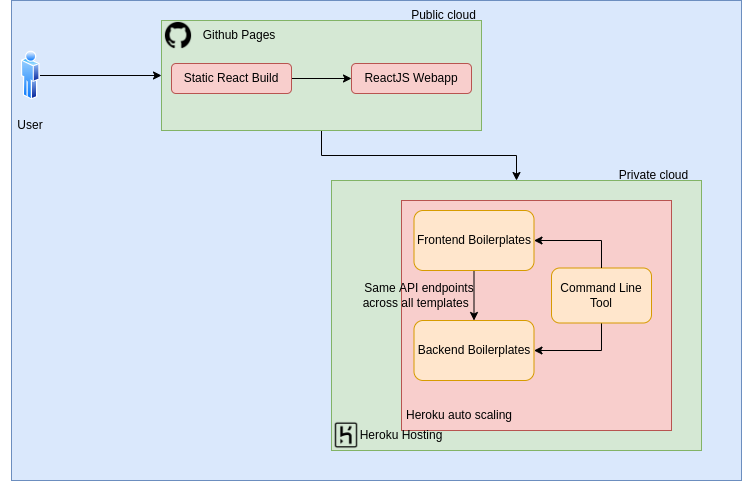

The diagram above was exported from draw.io. Its source (the exported page's mxGraphModel, read from the mxfile embedded in the PNG):
<mxGraphModel dx="1247" dy="675" grid="1" gridSize="10" guides="1" tooltips="1" connect="1" arrows="1" fold="1" page="1" pageScale="1" pageWidth="827" pageHeight="1169" math="0" shadow="0">
  <root>
    <mxCell id="0" />
    <mxCell id="1" parent="0" />
    <mxCell id="YsYE58Mg6hVEWSXRnOuY-1" value="" style="rounded=0;whiteSpace=wrap;html=1;fillColor=#dae8fc;strokeColor=#6c8ebf;" parent="1" vertex="1">
      <mxGeometry x="20" y="40" width="730" height="480" as="geometry" />
    </mxCell>
    <mxCell id="LEK2LoJu7hYWsv5m9672-14" style="edgeStyle=orthogonalEdgeStyle;rounded=0;orthogonalLoop=1;jettySize=auto;html=1;entryX=0.5;entryY=0;entryDx=0;entryDy=0;" edge="1" parent="1" source="YsYE58Mg6hVEWSXRnOuY-3" target="YsYE58Mg6hVEWSXRnOuY-9">
      <mxGeometry relative="1" as="geometry" />
    </mxCell>
    <mxCell id="YsYE58Mg6hVEWSXRnOuY-3" value="" style="rounded=0;whiteSpace=wrap;html=1;fillColor=#d5e8d4;strokeColor=#82b366;" parent="1" vertex="1">
      <mxGeometry x="170" y="60" width="320" height="110" as="geometry" />
    </mxCell>
    <mxCell id="YsYE58Mg6hVEWSXRnOuY-8" style="edgeStyle=orthogonalEdgeStyle;rounded=0;orthogonalLoop=1;jettySize=auto;html=1;entryX=0;entryY=0.5;entryDx=0;entryDy=0;" parent="1" source="YsYE58Mg6hVEWSXRnOuY-5" target="YsYE58Mg6hVEWSXRnOuY-6" edge="1">
      <mxGeometry relative="1" as="geometry" />
    </mxCell>
    <mxCell id="YsYE58Mg6hVEWSXRnOuY-5" value="Static React Build" style="rounded=1;whiteSpace=wrap;html=1;fillColor=#f8cecc;strokeColor=#b85450;" parent="1" vertex="1">
      <mxGeometry x="180" y="103" width="120" height="30" as="geometry" />
    </mxCell>
    <mxCell id="YsYE58Mg6hVEWSXRnOuY-6" value="ReactJS Webapp" style="rounded=1;whiteSpace=wrap;html=1;fillColor=#f8cecc;strokeColor=#b85450;" parent="1" vertex="1">
      <mxGeometry x="360" y="103" width="120" height="30" as="geometry" />
    </mxCell>
    <mxCell id="YsYE58Mg6hVEWSXRnOuY-9" value="" style="rounded=0;whiteSpace=wrap;html=1;fillColor=#d5e8d4;strokeColor=#82b366;" parent="1" vertex="1">
      <mxGeometry x="340" y="220" width="370" height="270" as="geometry" />
    </mxCell>
    <mxCell id="YsYE58Mg6hVEWSXRnOuY-12" value="" style="rounded=0;whiteSpace=wrap;html=1;fillColor=#f8cecc;strokeColor=#b85450;" parent="1" vertex="1">
      <mxGeometry x="410" y="240" width="270" height="230" as="geometry" />
    </mxCell>
    <mxCell id="LEK2LoJu7hYWsv5m9672-5" style="edgeStyle=orthogonalEdgeStyle;rounded=0;orthogonalLoop=1;jettySize=auto;html=1;entryX=0.5;entryY=0;entryDx=0;entryDy=0;" edge="1" parent="1" source="LEK2LoJu7hYWsv5m9672-1" target="LEK2LoJu7hYWsv5m9672-2">
      <mxGeometry relative="1" as="geometry" />
    </mxCell>
    <mxCell id="LEK2LoJu7hYWsv5m9672-1" value="Frontend Boilerplates" style="rounded=1;whiteSpace=wrap;html=1;fillColor=#ffe6cc;strokeColor=#d79b00;" vertex="1" parent="1">
      <mxGeometry x="422.5" y="250" width="120" height="60" as="geometry" />
    </mxCell>
    <mxCell id="LEK2LoJu7hYWsv5m9672-2" value="&lt;span style=&quot;&quot;&gt;Backend Boilerplates&lt;/span&gt;" style="rounded=1;whiteSpace=wrap;html=1;fillColor=#ffe6cc;strokeColor=#d79b00;" vertex="1" parent="1">
      <mxGeometry x="422.5" y="360" width="120" height="60" as="geometry" />
    </mxCell>
    <mxCell id="LEK2LoJu7hYWsv5m9672-3" value="Github Pages" style="text;html=1;strokeColor=none;fillColor=none;align=center;verticalAlign=middle;whiteSpace=wrap;rounded=0;" vertex="1" parent="1">
      <mxGeometry x="173" y="60" width="150" height="30" as="geometry" />
    </mxCell>
    <mxCell id="LEK2LoJu7hYWsv5m9672-4" value="Heroku Hosting" style="text;html=1;strokeColor=none;fillColor=none;align=center;verticalAlign=middle;whiteSpace=wrap;rounded=0;" vertex="1" parent="1">
      <mxGeometry x="335" y="460" width="150" height="30" as="geometry" />
    </mxCell>
    <mxCell id="LEK2LoJu7hYWsv5m9672-6" value="Same API endpoints across all templates&amp;nbsp;&amp;nbsp;" style="text;html=1;strokeColor=none;fillColor=none;align=center;verticalAlign=middle;whiteSpace=wrap;rounded=0;" vertex="1" parent="1">
      <mxGeometry x="362.5" y="320" width="130" height="30" as="geometry" />
    </mxCell>
    <mxCell id="LEK2LoJu7hYWsv5m9672-7" value="Heroku auto scaling" style="text;html=1;strokeColor=none;fillColor=none;align=center;verticalAlign=middle;whiteSpace=wrap;rounded=0;" vertex="1" parent="1">
      <mxGeometry x="392.5" y="440" width="150" height="30" as="geometry" />
    </mxCell>
    <mxCell id="LEK2LoJu7hYWsv5m9672-9" value="" style="shape=image;html=1;verticalAlign=top;verticalLabelPosition=bottom;labelBackgroundColor=#ffffff;imageAspect=0;aspect=fixed;image=https://cdn4.iconfinder.com/data/icons/ionicons/512/icon-social-github-128.png" vertex="1" parent="1">
      <mxGeometry x="172" y="60" width="30" height="30" as="geometry" />
    </mxCell>
    <mxCell id="LEK2LoJu7hYWsv5m9672-10" value="" style="shape=image;html=1;verticalAlign=top;verticalLabelPosition=bottom;labelBackgroundColor=#ffffff;imageAspect=0;aspect=fixed;image=https://cdn2.iconfinder.com/data/icons/boxicons-logos/24/bxl-heroku-128.png" vertex="1" parent="1">
      <mxGeometry x="340" y="460" width="30" height="30" as="geometry" />
    </mxCell>
    <mxCell id="LEK2LoJu7hYWsv5m9672-15" value="Public cloud" style="text;html=1;strokeColor=none;fillColor=none;align=center;verticalAlign=middle;whiteSpace=wrap;rounded=0;" vertex="1" parent="1">
      <mxGeometry x="400" y="40" width="105" height="30" as="geometry" />
    </mxCell>
    <mxCell id="LEK2LoJu7hYWsv5m9672-16" value="Private cloud" style="text;html=1;strokeColor=none;fillColor=none;align=center;verticalAlign=middle;whiteSpace=wrap;rounded=0;" vertex="1" parent="1">
      <mxGeometry x="610" y="200" width="105" height="30" as="geometry" />
    </mxCell>
    <mxCell id="LEK2LoJu7hYWsv5m9672-18" style="edgeStyle=orthogonalEdgeStyle;rounded=0;orthogonalLoop=1;jettySize=auto;html=1;entryX=0;entryY=0.5;entryDx=0;entryDy=0;" edge="1" parent="1" source="LEK2LoJu7hYWsv5m9672-17" target="YsYE58Mg6hVEWSXRnOuY-3">
      <mxGeometry relative="1" as="geometry" />
    </mxCell>
    <mxCell id="LEK2LoJu7hYWsv5m9672-17" value="" style="aspect=fixed;perimeter=ellipsePerimeter;html=1;align=center;shadow=0;dashed=0;spacingTop=3;image;image=img/lib/active_directory/user.svg;" vertex="1" parent="1">
      <mxGeometry x="30" y="90" width="18.5" height="50" as="geometry" />
    </mxCell>
    <mxCell id="LEK2LoJu7hYWsv5m9672-20" value="User" style="text;html=1;strokeColor=none;fillColor=none;align=center;verticalAlign=middle;whiteSpace=wrap;rounded=0;" vertex="1" parent="1">
      <mxGeometry x="9.25" y="150" width="60" height="30" as="geometry" />
    </mxCell>
    <mxCell id="LEK2LoJu7hYWsv5m9672-24" style="edgeStyle=orthogonalEdgeStyle;rounded=0;orthogonalLoop=1;jettySize=auto;html=1;entryX=1;entryY=0.5;entryDx=0;entryDy=0;" edge="1" parent="1" source="LEK2LoJu7hYWsv5m9672-22" target="LEK2LoJu7hYWsv5m9672-2">
      <mxGeometry relative="1" as="geometry">
        <Array as="points">
          <mxPoint x="610" y="390" />
        </Array>
      </mxGeometry>
    </mxCell>
    <mxCell id="LEK2LoJu7hYWsv5m9672-22" value="Command Line Tool" style="rounded=1;whiteSpace=wrap;html=1;fillColor=#ffe6cc;strokeColor=#d79b00;" vertex="1" parent="1">
      <mxGeometry x="560" y="307.5" width="100" height="55" as="geometry" />
    </mxCell>
    <mxCell id="LEK2LoJu7hYWsv5m9672-25" style="edgeStyle=orthogonalEdgeStyle;rounded=0;orthogonalLoop=1;jettySize=auto;html=1;entryX=1;entryY=0.5;entryDx=0;entryDy=0;exitX=0.5;exitY=0;exitDx=0;exitDy=0;" edge="1" parent="1" source="LEK2LoJu7hYWsv5m9672-22" target="LEK2LoJu7hYWsv5m9672-1">
      <mxGeometry relative="1" as="geometry">
        <mxPoint x="620" y="372.5" as="sourcePoint" />
        <mxPoint x="552.5" y="390" as="targetPoint" />
        <Array as="points">
          <mxPoint x="610" y="280" />
        </Array>
      </mxGeometry>
    </mxCell>
  </root>
</mxGraphModel>